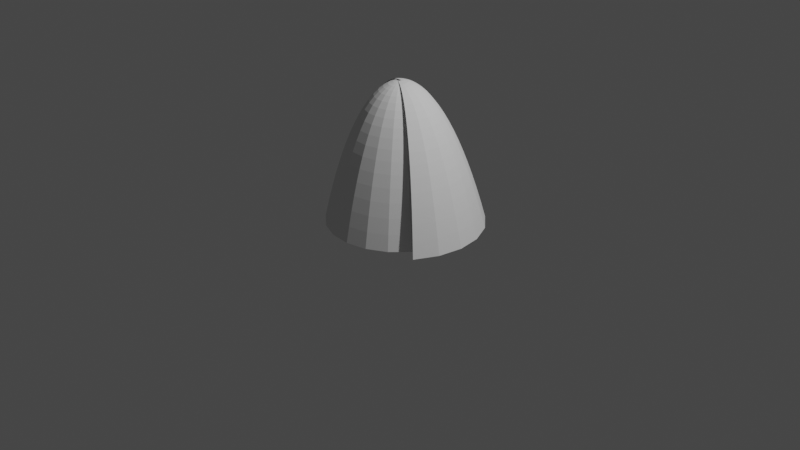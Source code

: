 # Source: rock.blend  (saved by Blender 2.93.21; exported with 4.5.12 LTS)
import bpy
from mathutils import Matrix  # noqa: F401  (used for matrix-valued properties, if any)

bpy.ops.wm.read_factory_settings(use_empty=True)
scene = bpy.context.scene
scene.name = 'Scene'

# ---- collections
col_collection = bpy.data.collections.new('Collection'); scene.collection.children.link(col_collection)

# ---- world
world_world = bpy.data.worlds.new('World'); scene.world = world_world
world_world.use_nodes = True; world_world.node_tree.nodes.clear()
_N = world_world.node_tree.nodes; _L = world_world.node_tree.links
n0 = _N.new('ShaderNodeOutputWorld'); n0.name = 'World Output'; n0.location = (300, 300)
n1 = _N.new('ShaderNodeBackground'); n1.name = 'Background'; n1.location = (10, 300)
n1.inputs[0].default_value = (0.05088, 0.05088, 0.05088, 1.0)
_L.new(n1.outputs[0], n0.inputs[0])
n0.is_active_output = True
world_world.color = (0.05088, 0.05088, 0.05088)
world_world.use_sun_shadow = False
world_world.sun_shadow_jitter_overblur = 0.0

# ---- cameras
cam_camera = bpy.data.cameras.new('Camera')
cam_camera.clip_end = 100.0
cam_camera.ortho_scale = 7.314

# ---- lights
light_light = bpy.data.lights.new('Light', 'POINT')
light_light.transmission_factor = 0.0
light_light.energy = 1000.0
light_light.shadow_soft_size = 0.1
light_light.shadow_maximum_resolution = 0.006
light_light.use_absolute_resolution = True

# ---- meshes
me_nurbscurve = bpy.data.meshes.new('NurbsCurve')
me_nurbscurve.from_pydata([(-0.8673, -0.006173, -0.1317), (-0.8212, 0.1582, -0.1207), (-0.7745, 0.3128, -0.1104), (-0.7273, 0.4578, -0.1007), (-0.6796, 0.593, -0.09152), (-0.6314, 0.7186, -0.08295), (-0.5829, 0.8345, -0.07493), (-0.534, 0.9408, -0.06744), (-0.4849, 1.037, -0.06047), (-0.4356, 1.124, -0.054), (-0.386, 1.202, -0.048), (-0.3364, 1.269, -0.04247), (-0.2867, 1.327, -0.03738), (-0.237, 1.375, -0.03271), (-0.1873, 1.414, -0.02845), (-0.1378, 1.443, -0.02458), (-0.08836, 1.463, -0.02107), (-0.03917, 1.472, -0.01792), (0.009774, 1.473, -0.01509), (0.0584, 1.463, -0.01258), (0.1067, 1.444, -0.01037), (0.1545, 1.415, -0.00843), (0.2019, 1.377, -0.00675), (0.2487, 1.329, -0.005309), (0.2949, 1.272, -0.004089), (0.3406, 1.205, -0.003072), (0.3855, 1.129, -0.00224), (0.4297, 1.042, -0.001573), (0.4731, 0.9468, -0.001054), (0.5156, 0.8416, -0.0006636), (0.5572, 0.7268, -0.000384), (0.5979, 0.6025, -0.0001966), (0.6376, 0.4687, -8.295e-05), (0.6762, 0.3253, -2.458e-05), (0.7137, 0.1723, -3.073e-06), (0.75, 0.009901, -1.301e-18), (-0.7897, -0.006173, -0.3819), (-0.7489, 0.1582, -0.3579), (-0.7074, 0.3128, -0.3342), (-0.6651, 0.4578, -0.3109), (-0.6222, 0.593, -0.2881), (-0.5788, 0.7186, -0.2657), (-0.5348, 0.8345, -0.2437), (-0.4903, 0.9408, -0.2221), (-0.4454, 1.037, -0.201), (-0.4002, 1.124, -0.1802), (-0.3546, 1.202, -0.1599), (-0.3089, 1.269, -0.1399), (-0.2629, 1.327, -0.1204), (-0.2168, 1.375, -0.1012), (-0.1706, 1.414, -0.0825), (-0.1244, 1.443, -0.06416), (-0.0782, 1.463, -0.04623), (-0.03213, 1.472, -0.02868), (0.0138, 1.473, -0.01153), (0.05951, 1.463, 0.005222), (0.105, 1.444, 0.02159), (0.1501, 1.415, 0.03757), (0.1948, 1.377, 0.05316), (0.2392, 1.329, 0.06836), (0.283, 1.272, 0.08319), (0.3263, 1.205, 0.09763), (0.369, 1.129, 0.1117), (0.411, 1.042, 0.1254), (0.4523, 0.9468, 0.1387), (0.4928, 0.8416, 0.1516), (0.5325, 0.7268, 0.1642), (0.5713, 0.6025, 0.1764), (0.6092, 0.4687, 0.1882), (0.646, 0.3253, 0.1997), (0.6819, 0.1723, 0.2107), (0.7166, 0.009901, 0.2215), (-0.6417, -0.006173, -0.5981), (-0.6098, 0.1582, -0.563), (-0.5771, 0.3128, -0.5282), (-0.5436, 0.4578, -0.4935), (-0.5094, 0.593, -0.459), (-0.4745, 0.7186, -0.4248), (-0.439, 0.8345, -0.3908), (-0.4029, 0.9408, -0.357), (-0.3662, 1.037, -0.3235), (-0.3291, 1.124, -0.2903), (-0.2916, 1.202, -0.2575), (-0.2538, 1.269, -0.2249), (-0.2156, 1.327, -0.1926), (-0.1772, 1.375, -0.1607), (-0.1386, 1.414, -0.1292), (-0.09988, 1.443, -0.09803), (-0.06106, 1.463, -0.06726), (-0.02223, 1.472, -0.03689), (0.01659, 1.473, -0.006946), (0.05531, 1.463, 0.02256), (0.09391, 1.444, 0.05162), (0.1323, 1.415, 0.08021), (0.1705, 1.377, 0.1083), (0.2083, 1.329, 0.1359), (0.2458, 1.272, 0.163), (0.2829, 1.205, 0.1896), (0.3195, 1.129, 0.2157), (0.3556, 1.042, 0.2411), (0.3912, 0.9468, 0.2661), (0.4261, 0.8416, 0.2904), (0.4603, 0.7268, 0.3141), (0.4938, 0.6025, 0.3372), (0.5264, 0.4687, 0.3597), (0.5583, 0.3253, 0.3815), (0.5892, 0.1723, 0.4027), (0.6192, 0.009901, 0.4232), (-0.4365, -0.006173, -0.7609), (-0.4164, 0.1582, -0.718), (-0.3954, 0.3128, -0.675), (-0.3737, 0.4578, -0.632), (-0.3512, 0.593, -0.589), (-0.3279, 0.7186, -0.5459), (-0.304, 0.8345, -0.503), (-0.2795, 0.9408, -0.4601), (-0.2544, 1.037, -0.4173), (-0.2287, 1.124, -0.3746), (-0.2026, 1.202, -0.3321), (-0.176, 1.269, -0.2898), (-0.1491, 1.327, -0.2477), (-0.1218, 1.375, -0.2059), (-0.09428, 1.414, -0.1644), (-0.06647, 1.443, -0.1232), (-0.03848, 1.463, -0.08229), (-0.01034, 1.472, -0.04181), (0.0179, 1.473, -0.001739), (0.04619, 1.463, 0.03789), (0.07448, 1.444, 0.07705), (0.1027, 1.415, 0.1157), (0.1309, 1.377, 0.1538), (0.1589, 1.329, 0.1914), (0.1867, 1.272, 0.2284), (0.2143, 1.205, 0.2647), (0.2416, 1.129, 0.3004), (0.2686, 1.042, 0.3354), (0.2951, 0.9468, 0.3697), (0.3213, 0.8416, 0.4032), (0.347, 0.7268, 0.436), (0.3722, 0.6025, 0.468), (0.3967, 0.4687, 0.4991), (0.4207, 0.3253, 0.5294), (0.444, 0.1723, 0.5587), (0.4666, 0.009901, 0.5872), (-0.1923, -0.006173, -0.8559), (-0.1858, 0.1582, -0.809), (-0.1785, 0.3128, -0.7617), (-0.1704, 0.4578, -0.7142), (-0.1616, 0.593, -0.6664), (-0.1521, 0.7186, -0.6184), (-0.1419, 0.8345, -0.5703), (-0.1311, 0.9408, -0.5221), (-0.1198, 1.037, -0.4738), (-0.1079, 1.124, -0.4254), (-0.0955, 1.202, -0.3771), (-0.08262, 1.269, -0.3288), (-0.06931, 1.327, -0.2807), (-0.0556, 1.375, -0.2327), (-0.04154, 1.414, -0.1849), (-0.02714, 1.443, -0.1373), (-0.01246, 1.463, -0.08998), (0.002467, 1.472, -0.043), (0.01761, 1.473, 0.003624), (0.03294, 1.463, 0.04984), (0.0484, 1.444, 0.09561), (0.06397, 1.415, 0.1409), (0.07961, 1.377, 0.1856), (0.09528, 1.329, 0.2298), (0.1109, 1.272, 0.2733), (0.1266, 1.205, 0.3162), (0.1421, 1.129, 0.3583), (0.1575, 1.042, 0.3998), (0.1728, 0.9468, 0.4404), (0.1879, 0.8416, 0.4801), (0.2028, 0.7268, 0.519), (0.2174, 0.6025, 0.557), (0.2317, 0.4687, 0.594), (0.2456, 0.3253, 0.63), (0.2592, 0.1723, 0.6649), (0.2724, 0.009901, 0.6988), (0.06901, -0.006173, -0.8745), (0.06139, 0.1582, -0.8277), (0.05442, 0.3128, -0.7804), (0.04811, 0.4578, -0.7326), (0.04242, 0.593, -0.6844), (0.03733, 0.7186, -0.6358), (0.03282, 0.8345, -0.5868), (0.02886, 0.9408, -0.5375), (0.02544, 1.037, -0.488), (0.02254, 1.124, -0.4383), (0.02012, 1.202, -0.3885), (0.01817, 1.269, -0.3386), (0.01667, 1.327, -0.2886), (0.01559, 1.375, -0.2387), (0.01491, 1.414, -0.1889), (0.01461, 1.443, -0.1392), (0.01466, 1.463, -0.08965), (0.01505, 1.472, -0.04035), (0.01576, 1.473, 0.008663), (0.01675, 1.463, 0.05734), (0.01801, 1.444, 0.1056), (0.01952, 1.415, 0.1535), (0.02125, 1.377, 0.2008), (0.02318, 1.329, 0.2477), (0.02529, 1.272, 0.2939), (0.02755, 1.205, 0.3395), (0.02995, 1.129, 0.3843), (0.03247, 1.042, 0.4284), (0.03507, 0.9468, 0.4718), (0.03774, 0.8416, 0.5142), (0.04045, 0.7268, 0.5558), (0.04319, 0.6025, 0.5964), (0.04593, 0.4687, 0.6359), (0.04865, 0.3253, 0.6744), (0.05132, 0.1723, 0.7118), (0.05393, 0.009901, 0.7481), (0.3242, -0.006173, -0.8151), (0.3031, 0.1582, -0.7727), (0.2825, 0.3128, -0.7296), (0.2623, 0.4578, -0.6858), (0.2426, 0.593, -0.6413), (0.2234, 0.7186, -0.5964), (0.2046, 0.8345, -0.5509), (0.1863, 0.9408, -0.505), (0.1684, 1.037, -0.4587), (0.151, 1.124, -0.4121), (0.1339, 1.202, -0.3652), (0.1173, 1.269, -0.3181), (0.1012, 1.327, -0.2708), (0.08539, 1.375, -0.2235), (0.07002, 1.414, -0.1761), (0.05506, 1.443, -0.1287), (0.04048, 1.463, -0.08132), (0.0263, 1.472, -0.03411), (0.0125, 1.473, 0.01293), (-0.0009294, 1.463, 0.05973), (-0.01399, 1.444, 0.1062), (-0.02668, 1.415, 0.1524), (-0.03901, 1.377, 0.1982), (-0.05099, 1.329, 0.2435), (-0.06262, 1.272, 0.2882), (-0.07391, 1.205, 0.3325), (-0.08487, 1.129, 0.376), (-0.0955, 1.042, 0.4189), (-0.1058, 0.9468, 0.4611), (-0.1158, 0.8416, 0.5024), (-0.1255, 0.7268, 0.5429), (-0.1348, 0.6025, 0.5825), (-0.1439, 0.4687, 0.6211), (-0.1527, 0.3253, 0.6587), (-0.1612, 0.1723, 0.6952), (-0.1694, 0.009901, 0.7306), (0.5504, -0.006173, -0.683), (0.5177, 0.1582, -0.6487), (0.4853, 0.3128, -0.6136), (0.4531, 0.4578, -0.5777), (0.4212, 0.593, -0.5411), (0.3895, 0.7186, -0.5038), (0.3582, 0.8345, -0.4659), (0.3271, 0.9408, -0.4275), (0.2964, 1.037, -0.3885), (0.2659, 1.124, -0.3492), (0.2358, 1.202, -0.3094), (0.206, 1.269, -0.2693), (0.1766, 1.327, -0.2289), (0.1476, 1.375, -0.1883), (0.1189, 1.414, -0.1475), (0.09059, 1.443, -0.1067), (0.06269, 1.463, -0.06574), (0.0352, 1.472, -0.02482), (0.008121, 1.473, 0.01604), (-0.01853, 1.463, 0.05679), (-0.04473, 1.444, 0.09738), (-0.07049, 1.415, 0.1377), (-0.09579, 1.377, 0.1778), (-0.1206, 1.329, 0.2175), (-0.1449, 1.272, 0.2569), (-0.1688, 1.205, 0.2958), (-0.1921, 1.129, 0.3342), (-0.2149, 1.042, 0.372), (-0.2372, 0.9468, 0.4093), (-0.259, 0.8416, 0.4458), (-0.2802, 0.7268, 0.4817), (-0.3008, 0.6025, 0.5167), (-0.3209, 0.4687, 0.5509), (-0.3404, 0.3253, 0.5843), (-0.3593, 0.1723, 0.6166), (-0.3776, 0.009901, 0.648), (0.7276, -0.006173, -0.49), (0.6862, 0.1582, -0.4669), (0.6449, 0.3128, -0.443), (0.6035, 0.4578, -0.4182), (0.5622, 0.593, -0.3926), (0.521, 0.7186, -0.3663), (0.4798, 0.8345, -0.3394), (0.4388, 0.9408, -0.3118), (0.3979, 1.037, -0.2837), (0.3572, 1.124, -0.2551), (0.3167, 1.202, -0.2259), (0.2764, 1.269, -0.1964), (0.2363, 1.327, -0.1665), (0.1966, 1.375, -0.1363), (0.1572, 1.414, -0.1059), (0.1181, 1.443, -0.07516), (0.07931, 1.463, -0.0443), (0.04096, 1.472, -0.01332), (0.003022, 1.473, 0.01773), (-0.03447, 1.463, 0.04879), (-0.07149, 1.444, 0.07982), (-0.108, 1.415, 0.1108), (-0.144, 1.377, 0.1416), (-0.1795, 1.329, 0.1722), (-0.2143, 1.272, 0.2026), (-0.2486, 1.205, 0.2328), (-0.2822, 1.129, 0.2626), (-0.3152, 1.042, 0.292), (-0.3475, 0.9468, 0.321), (-0.3791, 0.8416, 0.3495), (-0.4099, 0.7268, 0.3774), (-0.44, 0.6025, 0.4048), (-0.4693, 0.4687, 0.4316), (-0.4977, 0.3253, 0.4577), (-0.5254, 0.1723, 0.4831), (-0.5521, 0.009901, 0.5076), (0.8398, -0.006173, -0.2533), (0.7935, 0.1582, -0.2435), (0.7469, 0.3128, -0.2328), (0.7001, 0.4578, -0.2213), (0.6531, 0.593, -0.2091), (0.6059, 0.7186, -0.1961), (0.5586, 0.8345, -0.1826), (0.5113, 0.9408, -0.1683), (0.4639, 1.037, -0.1536), (0.4166, 1.124, -0.1382), (0.3693, 1.202, -0.1224), (0.3221, 1.269, -0.1061), (0.275, 1.327, -0.08932), (0.2281, 1.375, -0.07219), (0.1814, 1.414, -0.05472), (0.135, 1.443, -0.03695), (0.08885, 1.463, -0.0189), (0.04306, 1.472, -0.0006311), (-0.002348, 1.473, 0.01783), (-0.04734, 1.463, 0.03644), (-0.09188, 1.444, 0.05515), (-0.1359, 1.415, 0.07394), (-0.1794, 1.377, 0.09275), (-0.2223, 1.329, 0.1116), (-0.2646, 1.272, 0.1303), (-0.3063, 1.205, 0.149), (-0.3472, 1.129, 0.1675), (-0.3874, 1.042, 0.1859), (-0.4268, 0.9468, 0.204), (-0.4654, 0.8416, 0.2219), (-0.5031, 0.7268, 0.2396), (-0.5399, 0.6025, 0.2569), (-0.5758, 0.4687, 0.2738), (-0.6107, 0.3253, 0.2903), (-0.6446, 0.1723, 0.3064), (-0.6774, 0.009901, 0.322), (0.8772, -0.006173, 0.005951), (0.83, 0.1582, 0.001704), (0.7823, 0.3128, -0.001837), (0.7342, 0.4578, -0.004698), (0.6857, 0.593, -0.006906), (0.6368, 0.7186, -0.008485), (0.5876, 0.8345, -0.009462), (0.5382, 0.9408, -0.009863), (0.4886, 1.037, -0.009714), (0.4388, 1.124, -0.00904), (0.3889, 1.202, -0.007868), (0.339, 1.269, -0.006224), (0.2891, 1.327, -0.004133), (0.2392, 1.375, -0.001621), (0.1895, 1.414, 0.001286), (0.1399, 1.443, 0.004561), (0.09047, 1.463, 0.008179), (0.04133, 1.472, 0.01211), (-0.007508, 1.473, 0.01634), (-0.05599, 1.463, 0.02083), (-0.1041, 1.444, 0.02556), (-0.1517, 1.415, 0.0305), (-0.1988, 1.377, 0.03564), (-0.2454, 1.329, 0.04093), (-0.2913, 1.272, 0.04635), (-0.3366, 1.205, 0.05189), (-0.3812, 1.129, 0.05751), (-0.425, 1.042, 0.06319), (-0.468, 0.9468, 0.0689), (-0.5102, 0.8416, 0.07462), (-0.5514, 0.7268, 0.08031), (-0.5917, 0.6025, 0.08596), (-0.631, 0.4687, 0.09154), (-0.6692, 0.3253, 0.09702), (-0.7063, 0.1723, 0.1024), (-0.7422, 0.009901, 0.1076), (0.8363, -0.006173, 0.2647), (0.7925, 0.1582, 0.2467), (0.748, 0.3128, 0.2293), (0.7028, 0.4578, 0.2123), (0.6571, 0.593, 0.1959), (0.6109, 0.7186, 0.1799), (0.5642, 0.8345, 0.1645), (0.5171, 0.9408, 0.1495), (0.4696, 1.037, 0.135), (0.4219, 1.124, 0.1209), (0.3739, 1.202, 0.1073), (0.3257, 1.269, 0.09416), (0.2774, 1.327, 0.08142), (0.229, 1.375, 0.0691), (0.1806, 1.414, 0.05718), (0.1323, 1.443, 0.04566), (0.08402, 1.463, 0.03453), (0.03591, 1.472, 0.02378), (-0.012, 1.473, 0.01339), (-0.05964, 1.463, 0.003368), (-0.107, 1.444, -0.006309), (-0.1539, 1.415, -0.01565), (-0.2005, 1.377, -0.02466), (-0.2465, 1.329, -0.03335), (-0.292, 1.272, -0.04173), (-0.3369, 1.205, -0.04982), (-0.3812, 1.129, -0.05761), (-0.4247, 1.042, -0.06513), (-0.4675, 0.9468, -0.07237), (-0.5095, 0.8416, -0.07936), (-0.5505, 0.7268, -0.0861), (-0.5907, 0.6025, -0.0926), (-0.6299, 0.4687, -0.09887), (-0.668, 0.3253, -0.1049), (-0.705, 0.1723, -0.1108), (-0.7409, 0.009901, -0.1164), (0.7209, -0.006173, 0.4999), (0.6843, 0.1582, 0.4697), (0.6469, 0.3128, 0.4399), (0.6088, 0.4578, 0.4104), (0.57, 0.593, 0.3812), (0.5305, 0.7186, 0.3523), (0.4905, 0.8345, 0.3238), (0.4499, 0.9408, 0.2955), (0.4088, 1.037, 0.2677), (0.3674, 1.124, 0.2401), (0.3255, 1.202, 0.213), (0.2834, 1.269, 0.1861), (0.241, 1.327, 0.1597), (0.1984, 1.375, 0.1336), (0.1557, 1.414, 0.108), (0.1129, 1.443, 0.08269), (0.07008, 1.463, 0.0578), (0.02729, 1.472, 0.03332), (-0.01542, 1.473, 0.009254), (-0.05798, 1.463, -0.01439), (-0.1003, 1.444, -0.03762), (-0.1424, 1.415, -0.0604), (-0.1842, 1.377, -0.08275), (-0.2257, 1.329, -0.1047), (-0.2667, 1.272, -0.1261), (-0.3072, 1.205, -0.1471), (-0.3472, 1.129, -0.1676), (-0.3865, 1.042, -0.1876), (-0.4253, 0.9468, -0.2072), (-0.4633, 0.8416, -0.2263), (-0.5006, 0.7268, -0.2448), (-0.537, 0.6025, -0.2629), (-0.5726, 0.4687, -0.2805), (-0.6072, 0.3253, -0.2975), (-0.6409, 0.1723, -0.314), (-0.6735, 0.009901, -0.33)], [], [(16, 17, 53, 52), (3, 4, 40, 39), (30, 31, 67, 66), (17, 18, 54, 53), (4, 5, 41, 40), (31, 32, 68, 67), (18, 19, 55, 54), (5, 6, 42, 41), (32, 33, 69, 68), (19, 20, 56, 55), (6, 7, 43, 42), (33, 34, 70, 69), (20, 21, 57, 56), (7, 8, 44, 43), (34, 35, 71, 70), (21, 22, 58, 57), (8, 9, 45, 44), (22, 23, 59, 58), (9, 10, 46, 45), (23, 24, 60, 59), (10, 11, 47, 46), (24, 25, 61, 60), (11, 12, 48, 47), (25, 26, 62, 61), (12, 13, 49, 48), (26, 27, 63, 62), (13, 14, 50, 49), (0, 1, 37, 36), (27, 28, 64, 63), (14, 15, 51, 50), (1, 2, 38, 37), (28, 29, 65, 64), (15, 16, 52, 51), (2, 3, 39, 38), (29, 30, 66, 65), (44, 45, 81, 80), (58, 59, 95, 94), (45, 46, 82, 81), (59, 60, 96, 95), (46, 47, 83, 82), (60, 61, 97, 96), (47, 48, 84, 83), (61, 62, 98, 97), (48, 49, 85, 84), (62, 63, 99, 98), (49, 50, 86, 85), (36, 37, 73, 72), (63, 64, 100, 99), (50, 51, 87, 86), (37, 38, 74, 73), (64, 65, 101, 100), (51, 52, 88, 87), (38, 39, 75, 74), (65, 66, 102, 101), (52, 53, 89, 88), (39, 40, 76, 75), (66, 67, 103, 102), (53, 54, 90, 89), (40, 41, 77, 76), (67, 68, 104, 103), (54, 55, 91, 90), (41, 42, 78, 77), (68, 69, 105, 104), (55, 56, 92, 91), (42, 43, 79, 78), (69, 70, 106, 105), (56, 57, 93, 92), (43, 44, 80, 79), (70, 71, 107, 106), (57, 58, 94, 93), (76, 77, 113, 112), (103, 104, 140, 139), (90, 91, 127, 126), (77, 78, 114, 113), (104, 105, 141, 140), (91, 92, 128, 127), (78, 79, 115, 114), (105, 106, 142, 141), (92, 93, 129, 128), (79, 80, 116, 115), (106, 107, 143, 142), (93, 94, 130, 129), (80, 81, 117, 116), (94, 95, 131, 130), (81, 82, 118, 117), (95, 96, 132, 131), (82, 83, 119, 118), (96, 97, 133, 132), (83, 84, 120, 119), (97, 98, 134, 133), (84, 85, 121, 120), (98, 99, 135, 134), (85, 86, 122, 121), (72, 73, 109, 108), (99, 100, 136, 135), (86, 87, 123, 122), (73, 74, 110, 109), (100, 101, 137, 136), (87, 88, 124, 123), (74, 75, 111, 110), (101, 102, 138, 137), (88, 89, 125, 124), (75, 76, 112, 111), (102, 103, 139, 138), (89, 90, 126, 125), (108, 109, 145, 144), (135, 136, 172, 171), (122, 123, 159, 158), (109, 110, 146, 145), (136, 137, 173, 172), (123, 124, 160, 159), (110, 111, 147, 146), (137, 138, 174, 173), (124, 125, 161, 160), (111, 112, 148, 147), (138, 139, 175, 174), (125, 126, 162, 161), (112, 113, 149, 148), (139, 140, 176, 175), (126, 127, 163, 162), (113, 114, 150, 149), (140, 141, 177, 176), (127, 128, 164, 163), (114, 115, 151, 150), (141, 142, 178, 177), (128, 129, 165, 164), (115, 116, 152, 151), (142, 143, 179, 178), (129, 130, 166, 165), (116, 117, 153, 152), (130, 131, 167, 166), (117, 118, 154, 153), (131, 132, 168, 167), (118, 119, 155, 154), (132, 133, 169, 168), (119, 120, 156, 155), (133, 134, 170, 169), (120, 121, 157, 156), (134, 135, 171, 170), (121, 122, 158, 157), (167, 168, 204, 203), (154, 155, 191, 190), (168, 169, 205, 204), (155, 156, 192, 191), (169, 170, 206, 205), (156, 157, 193, 192), (170, 171, 207, 206), (157, 158, 194, 193), (144, 145, 181, 180), (171, 172, 208, 207), (158, 159, 195, 194), (145, 146, 182, 181), (172, 173, 209, 208), (159, 160, 196, 195), (146, 147, 183, 182), (173, 174, 210, 209), (160, 161, 197, 196), (147, 148, 184, 183), (174, 175, 211, 210), (161, 162, 198, 197), (148, 149, 185, 184), (175, 176, 212, 211), (162, 163, 199, 198), (149, 150, 186, 185), (176, 177, 213, 212), (163, 164, 200, 199), (150, 151, 187, 186), (177, 178, 214, 213), (164, 165, 201, 200), (151, 152, 188, 187), (178, 179, 215, 214), (165, 166, 202, 201), (152, 153, 189, 188), (166, 167, 203, 202), (153, 154, 190, 189), (212, 213, 249, 248), (199, 200, 236, 235), (186, 187, 223, 222), (213, 214, 250, 249), (200, 201, 237, 236), (187, 188, 224, 223), (214, 215, 251, 250), (201, 202, 238, 237), (188, 189, 225, 224), (202, 203, 239, 238), (189, 190, 226, 225), (203, 204, 240, 239), (190, 191, 227, 226), (204, 205, 241, 240), (191, 192, 228, 227), (205, 206, 242, 241), (192, 193, 229, 228), (206, 207, 243, 242), (193, 194, 230, 229), (180, 181, 217, 216), (207, 208, 244, 243), (194, 195, 231, 230), (181, 182, 218, 217), (208, 209, 245, 244), (195, 196, 232, 231), (182, 183, 219, 218), (209, 210, 246, 245), (196, 197, 233, 232), (183, 184, 220, 219), (210, 211, 247, 246), (197, 198, 234, 233), (184, 185, 221, 220), (211, 212, 248, 247), (198, 199, 235, 234), (185, 186, 222, 221), (244, 245, 281, 280), (231, 232, 268, 267), (218, 219, 255, 254), (245, 246, 282, 281), (232, 233, 269, 268), (219, 220, 256, 255), (246, 247, 283, 282), (233, 234, 270, 269), (220, 221, 257, 256), (247, 248, 284, 283), (234, 235, 271, 270), (221, 222, 258, 257), (248, 249, 285, 284), (235, 236, 272, 271), (222, 223, 259, 258), (249, 250, 286, 285), (236, 237, 273, 272), (223, 224, 260, 259), (250, 251, 287, 286), (237, 238, 274, 273), (224, 225, 261, 260), (238, 239, 275, 274), (225, 226, 262, 261), (239, 240, 276, 275), (226, 227, 263, 262), (240, 241, 277, 276), (227, 228, 264, 263), (241, 242, 278, 277), (228, 229, 265, 264), (242, 243, 279, 278), (229, 230, 266, 265), (216, 217, 253, 252), (243, 244, 280, 279), (230, 231, 267, 266), (217, 218, 254, 253), (276, 277, 313, 312), (263, 264, 300, 299), (277, 278, 314, 313), (264, 265, 301, 300), (278, 279, 315, 314), (265, 266, 302, 301), (252, 253, 289, 288), (279, 280, 316, 315), (266, 267, 303, 302), (253, 254, 290, 289), (280, 281, 317, 316), (267, 268, 304, 303), (254, 255, 291, 290), (281, 282, 318, 317), (268, 269, 305, 304), (255, 256, 292, 291), (282, 283, 319, 318), (269, 270, 306, 305), (256, 257, 293, 292), (283, 284, 320, 319), (270, 271, 307, 306), (257, 258, 294, 293), (284, 285, 321, 320), (271, 272, 308, 307), (258, 259, 295, 294), (285, 286, 322, 321), (272, 273, 309, 308), (259, 260, 296, 295), (286, 287, 323, 322), (273, 274, 310, 309), (260, 261, 297, 296), (274, 275, 311, 310), (261, 262, 298, 297), (275, 276, 312, 311), (262, 263, 299, 298), (308, 309, 345, 344), (295, 296, 332, 331), (322, 323, 359, 358), (309, 310, 346, 345), (296, 297, 333, 332), (310, 311, 347, 346), (297, 298, 334, 333), (311, 312, 348, 347), (298, 299, 335, 334), (312, 313, 349, 348), (299, 300, 336, 335), (313, 314, 350, 349), (300, 301, 337, 336), (314, 315, 351, 350), (301, 302, 338, 337), (288, 289, 325, 324), (315, 316, 352, 351), (302, 303, 339, 338), (289, 290, 326, 325), (316, 317, 353, 352), (303, 304, 340, 339), (290, 291, 327, 326), (317, 318, 354, 353), (304, 305, 341, 340), (291, 292, 328, 327), (318, 319, 355, 354), (305, 306, 342, 341), (292, 293, 329, 328), (319, 320, 356, 355), (306, 307, 343, 342), (293, 294, 330, 329), (320, 321, 357, 356), (307, 308, 344, 343), (294, 295, 331, 330), (321, 322, 358, 357), (340, 341, 377, 376), (327, 328, 364, 363), (354, 355, 391, 390), (341, 342, 378, 377), (328, 329, 365, 364), (355, 356, 392, 391), (342, 343, 379, 378), (329, 330, 366, 365), (356, 357, 393, 392), (343, 344, 380, 379), (330, 331, 367, 366), (357, 358, 394, 393), (344, 345, 381, 380), (331, 332, 368, 367), (358, 359, 395, 394), (345, 346, 382, 381), (332, 333, 369, 368), (346, 347, 383, 382), (333, 334, 370, 369), (347, 348, 384, 383), (334, 335, 371, 370), (348, 349, 385, 384), (335, 336, 372, 371), (349, 350, 386, 385), (336, 337, 373, 372), (350, 351, 387, 386), (337, 338, 374, 373), (324, 325, 361, 360), (351, 352, 388, 387), (338, 339, 375, 374), (325, 326, 362, 361), (352, 353, 389, 388), (339, 340, 376, 375), (326, 327, 363, 362), (353, 354, 390, 389), (372, 373, 409, 408), (386, 387, 423, 422), (373, 374, 410, 409), (360, 361, 397, 396), (387, 388, 424, 423), (374, 375, 411, 410), (361, 362, 398, 397), (388, 389, 425, 424), (375, 376, 412, 411), (362, 363, 399, 398), (389, 390, 426, 425), (376, 377, 413, 412), (363, 364, 400, 399), (390, 391, 427, 426), (377, 378, 414, 413), (364, 365, 401, 400), (391, 392, 428, 427), (378, 379, 415, 414), (365, 366, 402, 401), (392, 393, 429, 428), (379, 380, 416, 415), (366, 367, 403, 402), (393, 394, 430, 429), (380, 381, 417, 416), (367, 368, 404, 403), (394, 395, 431, 430), (381, 382, 418, 417), (368, 369, 405, 404), (382, 383, 419, 418), (369, 370, 406, 405), (383, 384, 420, 419), (370, 371, 407, 406), (384, 385, 421, 420), (371, 372, 408, 407), (385, 386, 422, 421), (404, 405, 441, 440), (418, 419, 455, 454), (405, 406, 442, 441), (419, 420, 456, 455), (406, 407, 443, 442), (420, 421, 457, 456), (407, 408, 444, 443), (421, 422, 458, 457), (408, 409, 445, 444), (422, 423, 459, 458), (409, 410, 446, 445), (396, 397, 433, 432), (423, 424, 460, 459), (410, 411, 447, 446), (397, 398, 434, 433), (424, 425, 461, 460), (411, 412, 448, 447), (398, 399, 435, 434), (425, 426, 462, 461), (412, 413, 449, 448), (399, 400, 436, 435), (426, 427, 463, 462), (413, 414, 450, 449), (400, 401, 437, 436), (427, 428, 464, 463), (414, 415, 451, 450), (401, 402, 438, 437), (428, 429, 465, 464), (415, 416, 452, 451), (402, 403, 439, 438), (429, 430, 466, 465), (416, 417, 453, 452), (403, 404, 440, 439), (430, 431, 467, 466), (417, 418, 454, 453)])
_uv = me_nurbscurve.uv_layers.new(name='UVMap')
_uv.uv.foreach_set('vector', [0.0, 0.0, 0.0, 0.0, 0.0, 0.0, 0.0, 0.0, 0.0, 0.0, 0.0, 0.0, 0.0, 0.0, 0.0, 0.0, 0.0, 0.0, 0.0, 0.0, 0.0, 0.0, 0.0, 0.0, 0.0, 0.0, 0.0, 0.0, 0.0, 0.0, 0.0, 0.0, 0.0, 0.0, 0.0, 0.0, 0.0, 0.0, 0.0, 0.0, 0.0, 0.0, 0.0, 0.0, 0.0, 0.0, 0.0, 0.0, 0.0, 0.0, 0.0, 0.0, 0.0, 0.0, 0.0, 0.0, 0.0, 0.0, 0.0, 0.0, 0.0, 0.0, 0.0, 0.0, 0.0, 0.0, 0.0, 0.0, 0.0, 0.0, 0.0, 0.0, 0.0, 0.0, 0.0, 0.0, 0.0, 0.0, 0.0, 0.0, 0.0, 0.0, 0.0, 0.0, 0.0, 0.0, 0.0, 0.0, 0.0, 0.0, 0.0, 0.0, 0.0, 0.0, 0.0, 0.0, 0.0, 0.0, 0.0, 0.0, 0.0, 0.0, 0.0, 0.0, 0.0, 0.0, 0.0, 0.0, 0.0, 0.0, 0.0, 0.0, 0.0, 0.0, 0.0, 0.0, 0.0, 0.0, 0.0, 0.0, 0.0, 0.0, 0.0, 0.0, 0.0, 0.0, 0.0, 0.0, 0.0, 0.0, 0.0, 0.0, 0.0, 0.0, 0.0, 0.0, 0.0, 0.0, 0.0, 0.0, 0.0, 0.0, 0.0, 0.0, 0.0, 0.0, 0.0, 0.0, 0.0, 0.0, 0.0, 0.0, 0.0, 0.0, 0.0, 0.0, 0.0, 0.0, 0.0, 0.0, 0.0, 0.0, 0.0, 0.0, 0.0, 0.0, 0.0, 0.0, 0.0, 0.0, 0.0, 0.0, 0.0, 0.0, 0.0, 0.0, 0.0, 0.0, 0.0, 0.0, 0.0, 0.0, 0.0, 0.0, 0.0, 0.0, 0.0, 0.0, 0.0, 0.0, 0.0, 0.0, 0.0, 0.0, 0.0, 0.0, 0.0, 0.0, 0.0, 0.0, 0.0, 0.0, 0.0, 0.0, 0.0, 0.0, 0.0, 0.0, 0.0, 0.0, 0.0, 0.0, 0.0, 0.0, 0.0, 0.0, 0.0, 0.0, 0.0, 0.0, 0.0, 0.0, 0.0, 0.0, 0.0, 0.0, 0.0, 0.0, 0.0, 0.0, 0.0, 0.0, 0.0, 0.0, 0.0, 0.0, 0.0, 0.0, 0.0, 0.0, 0.0, 0.0, 0.0, 0.0, 0.0, 0.0, 0.0, 0.0, 0.0, 0.0, 0.0, 0.0, 0.0, 0.0, 0.0, 0.0, 0.0, 0.0, 0.0, 0.0, 0.0, 0.0, 0.0, 0.0, 0.0, 0.0, 0.0, 0.0, 0.0, 0.0, 0.0, 0.0, 0.0, 0.0, 0.0, 0.0, 0.0, 0.0, 0.0, 0.0, 0.0, 0.0, 0.0, 0.0, 0.0, 0.0, 0.0, 0.0, 0.0, 0.0, 0.0, 0.0, 0.0, 0.0, 0.0, 0.0, 0.0, 0.0, 0.0, 0.0, 0.0, 0.0, 0.0, 0.0, 0.0, 0.0, 0.0, 0.0, 0.0, 0.0, 0.0, 0.0, 0.0, 0.0, 0.0, 0.0, 0.0, 0.0, 0.0, 0.0, 0.0, 0.0, 0.0, 0.0, 0.0, 0.0, 0.0, 0.0, 0.0, 0.0, 0.0, 0.0, 0.0, 0.0, 0.0, 0.0, 0.0, 0.0, 0.0, 0.0, 0.0, 0.0, 0.0, 0.0, 0.0, 0.0, 0.0, 0.0, 0.0, 0.0, 0.0, 0.0, 0.0, 0.0, 0.0, 0.0, 0.0, 0.0, 0.0, 0.0, 0.0, 0.0, 0.0, 0.0, 0.0, 0.0, 0.0, 0.0, 0.0, 0.0, 0.0, 0.0, 0.0, 0.0, 0.0, 0.0, 0.0, 0.0, 0.0, 0.0, 0.0, 0.0, 0.0, 0.0, 0.0, 0.0, 0.0, 0.0, 0.0, 0.0, 0.0, 0.0, 0.0, 0.0, 0.0, 0.0, 0.0, 0.0, 0.0, 0.0, 0.0, 0.0, 0.0, 0.0, 0.0, 0.0, 0.0, 0.0, 0.0, 0.0, 0.0, 0.0, 0.0, 0.0, 0.0, 0.0, 0.0, 0.0, 0.0, 0.0, 0.0, 0.0, 0.0, 0.0, 0.0, 0.0, 0.0, 0.0, 0.0, 0.0, 0.0, 0.0, 0.0, 0.0, 0.0, 0.0, 0.0, 0.0, 0.0, 0.0, 0.0, 0.0, 0.0, 0.0, 0.0, 0.0, 0.0, 0.0, 0.0, 0.0, 0.0, 0.0, 0.0, 0.0, 0.0, 0.0, 0.0, 0.0, 0.0, 0.0, 0.0, 0.0, 0.0, 0.0, 0.0, 0.0, 0.0, 0.0, 0.0, 0.0, 0.0, 0.0, 0.0, 0.0, 0.0, 0.0, 0.0, 0.0, 0.0, 0.0, 0.0, 0.0, 0.0, 0.0, 0.0, 0.0, 0.0, 0.0, 0.0, 0.0, 0.0, 0.0, 0.0, 0.0, 0.0, 0.0, 0.0, 0.0, 0.0, 0.0, 0.0, 0.0, 0.0, 0.0, 0.0, 0.0, 0.0, 0.0, 0.0, 0.0, 0.0, 0.0, 0.0, 0.0, 0.0, 0.0, 0.0, 0.0, 0.0, 0.0, 0.0, 0.0, 0.0, 0.0, 0.0, 0.0, 0.0, 0.0, 0.0, 0.0, 0.0, 0.0, 0.0, 0.0, 0.0, 0.0, 0.0, 0.0, 0.0, 0.0, 0.0, 0.0, 0.0, 0.0, 0.0, 0.0, 0.0, 0.0, 0.0, 0.0, 0.0, 0.0, 0.0, 0.0, 0.0, 0.0, 0.0, 0.0, 0.0, 0.0, 0.0, 0.0, 0.0, 0.0, 0.0, 0.0, 0.0, 0.0, 0.0, 0.0, 0.0, 0.0, 0.0, 0.0, 0.0, 0.0, 0.0, 0.0, 0.0, 0.0, 0.0, 0.0, 0.0, 0.0, 0.0, 0.0, 0.0, 0.0, 0.0, 0.0, 0.0, 0.0, 0.0, 0.0, 0.0, 0.0, 0.0, 0.0, 0.0, 0.0, 0.0, 0.0, 0.0, 0.0, 0.0, 0.0, 0.0, 0.0, 0.0, 0.0, 0.0, 0.0, 0.0, 0.0, 0.0, 0.0, 0.0, 0.0, 0.0, 0.0, 0.0, 0.0, 0.0, 0.0, 0.0, 0.0, 0.0, 0.0, 0.0, 0.0, 0.0, 0.0, 0.0, 0.0, 0.0, 0.0, 0.0, 0.0, 0.0, 0.0, 0.0, 0.0, 0.0, 0.0, 0.0, 0.0, 0.0, 0.0, 0.0, 0.0, 0.0, 0.0, 0.0, 0.0, 0.0, 0.0, 0.0, 0.0, 0.0, 0.0, 0.0, 0.0, 0.0, 0.0, 0.0, 0.0, 0.0, 0.0, 0.0, 0.0, 0.0, 0.0, 0.0, 0.0, 0.0, 0.0, 0.0, 0.0, 0.0, 0.0, 0.0, 0.0, 0.0, 0.0, 0.0, 0.0, 0.0, 0.0, 0.0, 0.0, 0.0, 0.0, 0.0, 0.0, 0.0, 0.0, 0.0, 0.0, 0.0, 0.0, 0.0, 0.0, 0.0, 0.0, 0.0, 0.0, 0.0, 0.0, 0.0, 0.0, 0.0, 0.0, 0.0, 0.0, 0.0, 0.0, 0.0, 0.0, 0.0, 0.0, 0.0, 0.0, 0.0, 0.0, 0.0, 0.0, 0.0, 0.0, 0.0, 0.0, 0.0, 0.0, 0.0, 0.0, 0.0, 0.0, 0.0, 0.0, 0.0, 0.0, 0.0, 0.0, 0.0, 0.0, 0.0, 0.0, 0.0, 0.0, 0.0, 0.0, 0.0, 0.0, 0.0, 0.0, 0.0, 0.0, 0.0, 0.0, 0.0, 0.0, 0.0, 0.0, 0.0, 0.0, 0.0, 0.0, 0.0, 0.0, 0.0, 0.0, 0.0, 0.0, 0.0, 0.0, 0.0, 0.0, 0.0, 0.0, 0.0, 0.0, 0.0, 0.0, 0.0, 0.0, 0.0, 0.0, 0.0, 0.0, 0.0, 0.0, 0.0, 0.0, 0.0, 0.0, 0.0, 0.0, 0.0, 0.0, 0.0, 0.0, 0.0, 0.0, 0.0, 0.0, 0.0, 0.0, 0.0, 0.0, 0.0, 0.0, 0.0, 0.0, 0.0, 0.0, 0.0, 0.0, 0.0, 0.0, 0.0, 0.0, 0.0, 0.0, 0.0, 0.0, 0.0, 0.0, 0.0, 0.0, 0.0, 0.0, 0.0, 0.0, 0.0, 0.0, 0.0, 0.0, 0.0, 0.0, 0.0, 0.0, 0.0, 0.0, 0.0, 0.0, 0.0, 0.0, 0.0, 0.0, 0.0, 0.0, 0.0, 0.0, 0.0, 0.0, 0.0, 0.0, 0.0, 0.0, 0.0, 0.0, 0.0, 0.0, 0.0, 0.0, 0.0, 0.0, 0.0, 0.0, 0.0, 0.0, 0.0, 0.0, 0.0, 0.0, 0.0, 0.0, 0.0, 0.0, 0.0, 0.0, 0.0, 0.0, 0.0, 0.0, 0.0, 0.0, 0.0, 0.0, 0.0, 0.0, 0.0, 0.0, 0.0, 0.0, 0.0, 0.0, 0.0, 0.0, 0.0, 0.0, 0.0, 0.0, 0.0, 0.0, 0.0, 0.0, 0.0, 0.0, 0.0, 0.0, 0.0, 0.0, 0.0, 0.0, 0.0, 0.0, 0.0, 0.0, 0.0, 0.0, 0.0, 0.0, 0.0, 0.0, 0.0, 0.0, 0.0, 0.0, 0.0, 0.0, 0.0, 0.0, 0.0, 0.0, 0.0, 0.0, 0.0, 0.0, 0.0, 0.0, 0.0, 0.0, 0.0, 0.0, 0.0, 0.0, 0.0, 0.0, 0.0, 0.0, 0.0, 0.0, 0.0, 0.0, 0.0, 0.0, 0.0, 0.0, 0.0, 0.0, 0.0, 0.0, 0.0, 0.0, 0.0, 0.0, 0.0, 0.0, 0.0, 0.0, 0.0, 0.0, 0.0, 0.0, 0.0, 0.0, 0.0, 0.0, 0.0, 0.0, 0.0, 0.0, 0.0, 0.0, 0.0, 0.0, 0.0, 0.0, 0.0, 0.0, 0.0, 0.0, 0.0, 0.0, 0.0, 0.0, 0.0, 0.0, 0.0, 0.0, 0.0, 0.0, 0.0, 0.0, 0.0, 0.0, 0.0, 0.0, 0.0, 0.0, 0.0, 0.0, 0.0, 0.0, 0.0, 0.0, 0.0, 0.0, 0.0, 0.0, 0.0, 0.0, 0.0, 0.0, 0.0, 0.0, 0.0, 0.0, 0.0, 0.0, 0.0, 0.0, 0.0, 0.0, 0.0, 0.0, 0.0, 0.0, 0.0, 0.0, 0.0, 0.0, 0.0, 0.0, 0.0, 0.0, 0.0, 0.0, 0.0, 0.0, 0.0, 0.0, 0.0, 0.0, 0.0, 0.0, 0.0, 0.0, 0.0, 0.0, 0.0, 0.0, 0.0, 0.0, 0.0, 0.0, 0.0, 0.0, 0.0, 0.0, 0.0, 0.0, 0.0, 0.0, 0.0, 0.0, 0.0, 0.0, 0.0, 0.0, 0.0, 0.0, 0.0, 0.0, 0.0, 0.0, 0.0, 0.0, 0.0, 0.0, 0.0, 0.0, 0.0, 0.0, 0.0, 0.0, 0.0, 0.0, 0.0, 0.0, 0.0, 0.0, 0.0, 0.0, 0.0, 0.0, 0.0, 0.0, 0.0, 0.0, 0.0, 0.0, 0.0, 0.0, 0.0, 0.0, 0.0, 0.0, 0.0, 0.0, 0.0, 0.0, 0.0, 0.0, 0.0, 0.0, 0.0, 0.0, 0.0, 0.0, 0.0, 0.0, 0.0, 0.0, 0.0, 0.0, 0.0, 0.0, 0.0, 0.0, 0.0, 0.0, 0.0, 0.0, 0.0, 0.0, 0.0, 0.0, 0.0, 0.0, 0.0, 0.0, 0.0, 0.0, 0.0, 0.0, 0.0, 0.0, 0.0, 0.0, 0.0, 0.0, 0.0, 0.0, 0.0, 0.0, 0.0, 0.0, 0.0, 0.0, 0.0, 0.0, 0.0, 0.0, 0.0, 0.0, 0.0, 0.0, 0.0, 0.0, 0.0, 0.0, 0.0, 0.0, 0.0, 0.0, 0.0, 0.0, 0.0, 0.0, 0.0, 0.0, 0.0, 0.0, 0.0, 0.0, 0.0, 0.0, 0.0, 0.0, 0.0, 0.0, 0.0, 0.0, 0.0, 0.0, 0.0, 0.0, 0.0, 0.0, 0.0, 0.0, 0.0, 0.0, 0.0, 0.0, 0.0, 0.0, 0.0, 0.0, 0.0, 0.0, 0.0, 0.0, 0.0, 0.0, 0.0, 0.0, 0.0, 0.0, 0.0, 0.0, 0.0, 0.0, 0.0, 0.0, 0.0, 0.0, 0.0, 0.0, 0.0, 0.0, 0.0, 0.0, 0.0, 0.0, 0.0, 0.0, 0.0, 0.0, 0.0, 0.0, 0.0, 0.0, 0.0, 0.0, 0.0, 0.0, 0.0, 0.0, 0.0, 0.0, 0.0, 0.0, 0.0, 0.0, 0.0, 0.0, 0.0, 0.0, 0.0, 0.0, 0.0, 0.0, 0.0, 0.0, 0.0, 0.0, 0.0, 0.0, 0.0, 0.0, 0.0, 0.0, 0.0, 0.0, 0.0, 0.0, 0.0, 0.0, 0.0, 0.0, 0.0, 0.0, 0.0, 0.0, 0.0, 0.0, 0.0, 0.0, 0.0, 0.0, 0.0, 0.0, 0.0, 0.0, 0.0, 0.0, 0.0, 0.0, 0.0, 0.0, 0.0, 0.0, 0.0, 0.0, 0.0, 0.0, 0.0, 0.0, 0.0, 0.0, 0.0, 0.0, 0.0, 0.0, 0.0, 0.0, 0.0, 0.0, 0.0, 0.0, 0.0, 0.0, 0.0, 0.0, 0.0, 0.0, 0.0, 0.0, 0.0, 0.0, 0.0, 0.0, 0.0, 0.0, 0.0, 0.0, 0.0, 0.0, 0.0, 0.0, 0.0, 0.0, 0.0, 0.0, 0.0, 0.0, 0.0, 0.0, 0.0, 0.0, 0.0, 0.0, 0.0, 0.0, 0.0, 0.0, 0.0, 0.0, 0.0, 0.0, 0.0, 0.0, 0.0, 0.0, 0.0, 0.0, 0.0, 0.0, 0.0, 0.0, 0.0, 0.0, 0.0, 0.0, 0.0, 0.0, 0.0, 0.0, 0.0, 0.0, 0.0, 0.0, 0.0, 0.0, 0.0, 0.0, 0.0, 0.0, 0.0, 0.0, 0.0, 0.0, 0.0, 0.0, 0.0, 0.0, 0.0, 0.0, 0.0, 0.0, 0.0, 0.0, 0.0, 0.0, 0.0, 0.0, 0.0, 0.0, 0.0, 0.0, 0.0, 0.0, 0.0, 0.0, 0.0, 0.0, 0.0, 0.0, 0.0, 0.0, 0.0, 0.0, 0.0, 0.0, 0.0, 0.0, 0.0, 0.0, 0.0, 0.0, 0.0, 0.0, 0.0, 0.0, 0.0, 0.0, 0.0, 0.0, 0.0, 0.0, 0.0, 0.0, 0.0, 0.0, 0.0, 0.0, 0.0, 0.0, 0.0, 0.0, 0.0, 0.0, 0.0, 0.0, 0.0, 0.0, 0.0, 0.0, 0.0, 0.0, 0.0, 0.0, 0.0, 0.0, 0.0, 0.0, 0.0, 0.0, 0.0, 0.0, 0.0, 0.0, 0.0, 0.0, 0.0, 0.0, 0.0, 0.0, 0.0, 0.0, 0.0, 0.0, 0.0, 0.0, 0.0, 0.0, 0.0, 0.0, 0.0, 0.0, 0.0, 0.0, 0.0, 0.0, 0.0, 0.0, 0.0, 0.0, 0.0, 0.0, 0.0, 0.0, 0.0, 0.0, 0.0, 0.0, 0.0, 0.0, 0.0, 0.0, 0.0, 0.0, 0.0, 0.0, 0.0, 0.0, 0.0, 0.0, 0.0, 0.0, 0.0, 0.0, 0.0, 0.0, 0.0, 0.0, 0.0, 0.0, 0.0, 0.0, 0.0, 0.0, 0.0, 0.0, 0.0, 0.0, 0.0, 0.0, 0.0, 0.0, 0.0, 0.0, 0.0, 0.0, 0.0, 0.0, 0.0, 0.0, 0.0, 0.0, 0.0, 0.0, 0.0, 0.0, 0.0, 0.0, 0.0, 0.0, 0.0, 0.0, 0.0, 0.0, 0.0, 0.0, 0.0, 0.0, 0.0, 0.0, 0.0, 0.0, 0.0, 0.0, 0.0, 0.0, 0.0, 0.0, 0.0, 0.0, 0.0, 0.0, 0.0, 0.0, 0.0, 0.0, 0.0, 0.0, 0.0, 0.0, 0.0, 0.0, 0.0, 0.0, 0.0, 0.0, 0.0, 0.0, 0.0, 0.0, 0.0, 0.0, 0.0, 0.0, 0.0, 0.0, 0.0, 0.0, 0.0, 0.0, 0.0, 0.0, 0.0, 0.0, 0.0, 0.0, 0.0, 0.0, 0.0, 0.0, 0.0, 0.0, 0.0, 0.0, 0.0, 0.0, 0.0, 0.0, 0.0, 0.0, 0.0, 0.0, 0.0, 0.0, 0.0, 0.0, 0.0, 0.0, 0.0, 0.0, 0.0, 0.0, 0.0, 0.0, 0.0, 0.0, 0.0, 0.0, 0.0, 0.0, 0.0, 0.0, 0.0, 0.0, 0.0, 0.0, 0.0, 0.0, 0.0, 0.0, 0.0, 0.0, 0.0, 0.0, 0.0, 0.0, 0.0, 0.0, 0.0, 0.0, 0.0, 0.0, 0.0, 0.0, 0.0, 0.0, 0.0, 0.0, 0.0, 0.0, 0.0, 0.0, 0.0, 0.0, 0.0, 0.0, 0.0, 0.0, 0.0, 0.0, 0.0, 0.0, 0.0, 0.0, 0.0, 0.0, 0.0, 0.0, 0.0, 0.0, 0.0, 0.0, 0.0, 0.0, 0.0, 0.0, 0.0, 0.0, 0.0, 0.0, 0.0, 0.0, 0.0, 0.0, 0.0, 0.0, 0.0, 0.0, 0.0, 0.0, 0.0, 0.0, 0.0, 0.0, 0.0, 0.0, 0.0, 0.0, 0.0, 0.0, 0.0, 0.0, 0.0, 0.0, 0.0, 0.0, 0.0, 0.0, 0.0, 0.0, 0.0, 0.0, 0.0, 0.0, 0.0, 0.0, 0.0, 0.0, 0.0, 0.0, 0.0, 0.0, 0.0, 0.0, 0.0, 0.0, 0.0, 0.0, 0.0, 0.0, 0.0, 0.0, 0.0, 0.0, 0.0, 0.0, 0.0, 0.0, 0.0, 0.0, 0.0, 0.0, 0.0, 0.0, 0.0, 0.0, 0.0, 0.0, 0.0, 0.0, 0.0, 0.0, 0.0, 0.0, 0.0, 0.0, 0.0, 0.0, 0.0, 0.0, 0.0, 0.0, 0.0, 0.0, 0.0, 0.0, 0.0, 0.0, 0.0, 0.0, 0.0, 0.0, 0.0, 0.0, 0.0, 0.0, 0.0, 0.0, 0.0, 0.0, 0.0, 0.0, 0.0, 0.0, 0.0, 0.0, 0.0, 0.0, 0.0, 0.0, 0.0, 0.0, 0.0, 0.0, 0.0, 0.0, 0.0, 0.0, 0.0, 0.0, 0.0, 0.0, 0.0, 0.0, 0.0, 0.0, 0.0, 0.0, 0.0, 0.0, 0.0, 0.0, 0.0, 0.0, 0.0, 0.0, 0.0, 0.0, 0.0, 0.0, 0.0, 0.0, 0.0, 0.0, 0.0, 0.0, 0.0, 0.0, 0.0, 0.0, 0.0, 0.0, 0.0, 0.0, 0.0, 0.0, 0.0, 0.0, 0.0, 0.0, 0.0, 0.0, 0.0, 0.0, 0.0, 0.0, 0.0, 0.0, 0.0, 0.0, 0.0, 0.0, 0.0, 0.0, 0.0, 0.0, 0.0, 0.0, 0.0, 0.0, 0.0, 0.0, 0.0, 0.0, 0.0, 0.0, 0.0, 0.0, 0.0, 0.0, 0.0, 0.0, 0.0, 0.0, 0.0, 0.0, 0.0, 0.0, 0.0, 0.0, 0.0, 0.0, 0.0, 0.0, 0.0, 0.0, 0.0, 0.0, 0.0, 0.0, 0.0, 0.0, 0.0, 0.0, 0.0, 0.0, 0.0, 0.0, 0.0, 0.0, 0.0, 0.0, 0.0, 0.0, 0.0, 0.0, 0.0, 0.0, 0.0, 0.0, 0.0, 0.0, 0.0, 0.0, 0.0, 0.0, 0.0, 0.0, 0.0, 0.0, 0.0, 0.0, 0.0, 0.0, 0.0, 0.0, 0.0, 0.0, 0.0, 0.0, 0.0, 0.0, 0.0, 0.0, 0.0, 0.0, 0.0, 0.0, 0.0, 0.0, 0.0, 0.0, 0.0, 0.0, 0.0, 0.0, 0.0, 0.0, 0.0, 0.0, 0.0, 0.0, 0.0, 0.0, 0.0, 0.0, 0.0, 0.0, 0.0, 0.0, 0.0, 0.0, 0.0, 0.0, 0.0, 0.0, 0.0, 0.0, 0.0, 0.0, 0.0, 0.0, 0.0, 0.0, 0.0, 0.0, 0.0, 0.0, 0.0, 0.0, 0.0, 0.0, 0.0, 0.0, 0.0, 0.0, 0.0, 0.0, 0.0, 0.0, 0.0, 0.0, 0.0, 0.0, 0.0, 0.0, 0.0, 0.0, 0.0, 0.0, 0.0, 0.0, 0.0, 0.0, 0.0, 0.0, 0.0, 0.0, 0.0, 0.0, 0.0, 0.0, 0.0, 0.0, 0.0, 0.0, 0.0, 0.0, 0.0, 0.0, 0.0, 0.0, 0.0, 0.0, 0.0, 0.0, 0.0, 0.0, 0.0, 0.0, 0.0, 0.0, 0.0, 0.0, 0.0, 0.0, 0.0, 0.0, 0.0, 0.0, 0.0, 0.0, 0.0, 0.0, 0.0, 0.0, 0.0, 0.0, 0.0, 0.0, 0.0, 0.0, 0.0, 0.0, 0.0, 0.0, 0.0, 0.0, 0.0, 0.0, 0.0, 0.0, 0.0, 0.0, 0.0, 0.0, 0.0, 0.0, 0.0, 0.0, 0.0, 0.0, 0.0, 0.0, 0.0, 0.0, 0.0, 0.0, 0.0, 0.0, 0.0, 0.0, 0.0, 0.0, 0.0, 0.0, 0.0, 0.0, 0.0, 0.0, 0.0, 0.0, 0.0, 0.0, 0.0, 0.0, 0.0, 0.0, 0.0, 0.0, 0.0, 0.0, 0.0, 0.0, 0.0, 0.0, 0.0, 0.0, 0.0, 0.0, 0.0, 0.0, 0.0, 0.0, 0.0, 0.0, 0.0, 0.0, 0.0, 0.0, 0.0, 0.0, 0.0, 0.0, 0.0, 0.0, 0.0, 0.0, 0.0, 0.0, 0.0, 0.0, 0.0, 0.0, 0.0, 0.0, 0.0, 0.0, 0.0, 0.0, 0.0, 0.0, 0.0, 0.0, 0.0, 0.0, 0.0, 0.0, 0.0, 0.0, 0.0, 0.0, 0.0, 0.0, 0.0, 0.0, 0.0, 0.0, 0.0, 0.0, 0.0, 0.0, 0.0, 0.0, 0.0, 0.0, 0.0, 0.0, 0.0, 0.0, 0.0, 0.0, 0.0, 0.0, 0.0, 0.0, 0.0, 0.0, 0.0, 0.0, 0.0, 0.0, 0.0, 0.0, 0.0, 0.0, 0.0, 0.0, 0.0, 0.0, 0.0, 0.0, 0.0, 0.0, 0.0, 0.0, 0.0, 0.0, 0.0, 0.0, 0.0, 0.0, 0.0, 0.0, 0.0, 0.0, 0.0, 0.0, 0.0, 0.0, 0.0, 0.0, 0.0, 0.0, 0.0, 0.0, 0.0, 0.0, 0.0, 0.0, 0.0, 0.0, 0.0, 0.0, 0.0, 0.0, 0.0, 0.0, 0.0, 0.0, 0.0, 0.0, 0.0, 0.0, 0.0, 0.0, 0.0, 0.0, 0.0, 0.0, 0.0, 0.0, 0.0, 0.0, 0.0, 0.0, 0.0, 0.0, 0.0, 0.0, 0.0, 0.0, 0.0, 0.0, 0.0, 0.0, 0.0, 0.0, 0.0, 0.0, 0.0, 0.0, 0.0, 0.0, 0.0, 0.0, 0.0, 0.0, 0.0, 0.0, 0.0, 0.0, 0.0, 0.0, 0.0, 0.0, 0.0, 0.0, 0.0, 0.0, 0.0, 0.0, 0.0, 0.0, 0.0, 0.0, 0.0, 0.0, 0.0, 0.0, 0.0, 0.0, 0.0, 0.0, 0.0, 0.0, 0.0, 0.0, 0.0, 0.0, 0.0, 0.0, 0.0, 0.0, 0.0, 0.0, 0.0, 0.0, 0.0, 0.0, 0.0, 0.0, 0.0, 0.0, 0.0, 0.0, 0.0, 0.0, 0.0, 0.0, 0.0, 0.0, 0.0, 0.0, 0.0, 0.0, 0.0, 0.0, 0.0, 0.0, 0.0, 0.0, 0.0, 0.0, 0.0, 0.0, 0.0, 0.0, 0.0, 0.0, 0.0, 0.0, 0.0, 0.0, 0.0, 0.0, 0.0, 0.0, 0.0, 0.0, 0.0, 0.0, 0.0, 0.0, 0.0, 0.0, 0.0, 0.0, 0.0, 0.0, 0.0, 0.0, 0.0, 0.0, 0.0, 0.0, 0.0, 0.0, 0.0, 0.0, 0.0, 0.0, 0.0, 0.0, 0.0, 0.0, 0.0, 0.0, 0.0, 0.0, 0.0, 0.0, 0.0, 0.0, 0.0, 0.0, 0.0, 0.0, 0.0, 0.0, 0.0, 0.0, 0.0, 0.0, 0.0, 0.0, 0.0, 0.0, 0.0, 0.0, 0.0, 0.0, 0.0, 0.0, 0.0, 0.0, 0.0, 0.0, 0.0, 0.0, 0.0, 0.0, 0.0, 0.0, 0.0, 0.0, 0.0, 0.0, 0.0, 0.0, 0.0, 0.0, 0.0, 0.0, 0.0, 0.0, 0.0, 0.0, 0.0, 0.0, 0.0, 0.0, 0.0, 0.0, 0.0, 0.0, 0.0, 0.0, 0.0, 0.0, 0.0, 0.0, 0.0, 0.0, 0.0, 0.0, 0.0, 0.0, 0.0, 0.0, 0.0, 0.0, 0.0, 0.0, 0.0, 0.0, 0.0, 0.0, 0.0, 0.0, 0.0, 0.0, 0.0, 0.0, 0.0, 0.0, 0.0, 0.0, 0.0, 0.0, 0.0, 0.0, 0.0, 0.0, 0.0, 0.0, 0.0, 0.0, 0.0, 0.0, 0.0, 0.0, 0.0, 0.0, 0.0, 0.0, 0.0, 0.0, 0.0, 0.0, 0.0, 0.0, 0.0, 0.0, 0.0, 0.0, 0.0, 0.0, 0.0, 0.0, 0.0, 0.0, 0.0, 0.0, 0.0, 0.0, 0.0, 0.0, 0.0, 0.0, 0.0, 0.0, 0.0, 0.0, 0.0, 0.0, 0.0, 0.0, 0.0, 0.0, 0.0, 0.0, 0.0, 0.0, 0.0, 0.0, 0.0, 0.0, 0.0, 0.0, 0.0, 0.0, 0.0, 0.0, 0.0, 0.0, 0.0, 0.0, 0.0, 0.0, 0.0, 0.0, 0.0, 0.0, 0.0, 0.0, 0.0, 0.0, 0.0, 0.0, 0.0, 0.0, 0.0, 0.0, 0.0, 0.0, 0.0, 0.0, 0.0, 0.0, 0.0, 0.0, 0.0, 0.0, 0.0, 0.0, 0.0, 0.0, 0.0, 0.0, 0.0, 0.0, 0.0, 0.0, 0.0, 0.0, 0.0, 0.0, 0.0, 0.0, 0.0, 0.0, 0.0, 0.0, 0.0, 0.0, 0.0, 0.0, 0.0, 0.0, 0.0, 0.0, 0.0, 0.0, 0.0, 0.0, 0.0, 0.0, 0.0, 0.0, 0.0, 0.0, 0.0, 0.0, 0.0, 0.0, 0.0, 0.0, 0.0, 0.0, 0.0, 0.0, 0.0, 0.0, 0.0, 0.0, 0.0, 0.0, 0.0, 0.0, 0.0, 0.0, 0.0, 0.0, 0.0, 0.0, 0.0, 0.0, 0.0, 0.0, 0.0, 0.0, 0.0, 0.0, 0.0, 0.0, 0.0, 0.0, 0.0, 0.0, 0.0, 0.0, 0.0, 0.0, 0.0, 0.0, 0.0, 0.0, 0.0, 0.0, 0.0, 0.0, 0.0, 0.0, 0.0, 0.0, 0.0, 0.0, 0.0, 0.0, 0.0, 0.0, 0.0, 0.0, 0.0, 0.0, 0.0, 0.0, 0.0, 0.0, 0.0, 0.0, 0.0, 0.0, 0.0, 0.0, 0.0, 0.0, 0.0, 0.0, 0.0, 0.0, 0.0, 0.0, 0.0, 0.0, 0.0, 0.0, 0.0, 0.0, 0.0, 0.0, 0.0, 0.0, 0.0, 0.0, 0.0, 0.0, 0.0, 0.0, 0.0, 0.0, 0.0, 0.0, 0.0, 0.0, 0.0, 0.0, 0.0, 0.0, 0.0, 0.0, 0.0, 0.0, 0.0, 0.0, 0.0, 0.0, 0.0, 0.0, 0.0, 0.0, 0.0, 0.0, 0.0, 0.0, 0.0, 0.0, 0.0, 0.0, 0.0, 0.0, 0.0, 0.0, 0.0, 0.0, 0.0, 0.0, 0.0, 0.0, 0.0, 0.0, 0.0, 0.0, 0.0, 0.0, 0.0, 0.0, 0.0, 0.0, 0.0, 0.0, 0.0, 0.0, 0.0, 0.0, 0.0, 0.0, 0.0, 0.0, 0.0, 0.0, 0.0, 0.0, 0.0, 0.0, 0.0, 0.0, 0.0, 0.0, 0.0, 0.0, 0.0, 0.0, 0.0, 0.0, 0.0, 0.0, 0.0, 0.0, 0.0, 0.0, 0.0, 0.0, 0.0, 0.0, 0.0, 0.0, 0.0, 0.0, 0.0, 0.0, 0.0, 0.0, 0.0, 0.0, 0.0, 0.0, 0.0, 0.0, 0.0, 0.0, 0.0, 0.0, 0.0, 0.0, 0.0, 0.0, 0.0, 0.0, 0.0, 0.0, 0.0, 0.0, 0.0, 0.0, 0.0, 0.0, 0.0, 0.0, 0.0, 0.0, 0.0, 0.0, 0.0, 0.0, 0.0, 0.0, 0.0, 0.0, 0.0, 0.0, 0.0, 0.0, 0.0, 0.0, 0.0, 0.0, 0.0, 0.0, 0.0, 0.0, 0.0, 0.0, 0.0, 0.0, 0.0, 0.0, 0.0, 0.0, 0.0, 0.0, 0.0, 0.0, 0.0, 0.0, 0.0, 0.0, 0.0, 0.0, 0.0, 0.0, 0.0, 0.0, 0.0, 0.0, 0.0, 0.0, 0.0, 0.0, 0.0, 0.0, 0.0, 0.0, 0.0, 0.0, 0.0, 0.0, 0.0, 0.0, 0.0, 0.0, 0.0, 0.0, 0.0, 0.0, 0.0, 0.0, 0.0, 0.0, 0.0, 0.0, 0.0, 0.0, 0.0, 0.0, 0.0, 0.0, 0.0, 0.0, 0.0, 0.0, 0.0, 0.0, 0.0, 0.0, 0.0, 0.0, 0.0, 0.0, 0.0, 0.0, 0.0, 0.0, 0.0, 0.0, 0.0, 0.0, 0.0, 0.0, 0.0, 0.0, 0.0, 0.0, 0.0, 0.0, 0.0, 0.0, 0.0, 0.0, 0.0, 0.0, 0.0, 0.0, 0.0, 0.0, 0.0, 0.0, 0.0, 0.0, 0.0, 0.0, 0.0, 0.0, 0.0, 0.0, 0.0, 0.0, 0.0, 0.0, 0.0, 0.0, 0.0, 0.0, 0.0, 0.0, 0.0, 0.0, 0.0, 0.0, 0.0, 0.0, 0.0, 0.0, 0.0, 0.0, 0.0, 0.0, 0.0, 0.0, 0.0, 0.0, 0.0, 0.0, 0.0, 0.0, 0.0, 0.0, 0.0, 0.0, 0.0, 0.0, 0.0, 0.0, 0.0, 0.0, 0.0, 0.0, 0.0, 0.0, 0.0, 0.0, 0.0, 0.0, 0.0, 0.0, 0.0, 0.0, 0.0, 0.0, 0.0, 0.0, 0.0, 0.0, 0.0, 0.0, 0.0, 0.0, 0.0, 0.0, 0.0, 0.0, 0.0, 0.0, 0.0, 0.0, 0.0, 0.0, 0.0, 0.0, 0.0, 0.0, 0.0, 0.0, 0.0, 0.0, 0.0, 0.0, 0.0, 0.0, 0.0, 0.0, 0.0, 0.0, 0.0, 0.0, 0.0, 0.0, 0.0, 0.0, 0.0, 0.0, 0.0, 0.0, 0.0, 0.0, 0.0, 0.0, 0.0, 0.0, 0.0, 0.0, 0.0, 0.0, 0.0, 0.0, 0.0, 0.0, 0.0, 0.0, 0.0, 0.0, 0.0, 0.0, 0.0, 0.0, 0.0, 0.0, 0.0, 0.0, 0.0, 0.0, 0.0, 0.0, 0.0, 0.0, 0.0, 0.0, 0.0, 0.0, 0.0, 0.0, 0.0, 0.0, 0.0, 0.0, 0.0, 0.0, 0.0, 0.0, 0.0, 0.0, 0.0, 0.0, 0.0, 0.0, 0.0, 0.0, 0.0, 0.0, 0.0, 0.0, 0.0, 0.0, 0.0, 0.0, 0.0, 0.0, 0.0, 0.0, 0.0, 0.0, 0.0, 0.0, 0.0, 0.0, 0.0, 0.0, 0.0, 0.0, 0.0, 0.0, 0.0, 0.0, 0.0, 0.0, 0.0, 0.0, 0.0, 0.0, 0.0, 0.0, 0.0, 0.0, 0.0, 0.0, 0.0, 0.0, 0.0, 0.0, 0.0, 0.0, 0.0, 0.0, 0.0, 0.0, 0.0, 0.0, 0.0, 0.0, 0.0, 0.0, 0.0, 0.0, 0.0, 0.0, 0.0, 0.0, 0.0, 0.0, 0.0, 0.0, 0.0, 0.0, 0.0, 0.0, 0.0, 0.0, 0.0, 0.0, 0.0, 0.0, 0.0, 0.0, 0.0, 0.0, 0.0, 0.0, 0.0, 0.0, 0.0, 0.0, 0.0, 0.0, 0.0, 0.0, 0.0, 0.0, 0.0, 0.0, 0.0, 0.0, 0.0, 0.0, 0.0, 0.0, 0.0, 0.0, 0.0, 0.0, 0.0, 0.0, 0.0, 0.0, 0.0, 0.0, 0.0, 0.0, 0.0, 0.0, 0.0, 0.0, 0.0, 0.0, 0.0, 0.0, 0.0, 0.0, 0.0, 0.0, 0.0, 0.0, 0.0, 0.0, 0.0, 0.0, 0.0, 0.0, 0.0, 0.0, 0.0, 0.0, 0.0, 0.0, 0.0, 0.0, 0.0, 0.0, 0.0, 0.0, 0.0, 0.0, 0.0, 0.0, 0.0, 0.0, 0.0, 0.0, 0.0, 0.0, 0.0, 0.0, 0.0, 0.0, 0.0, 0.0, 0.0, 0.0, 0.0, 0.0, 0.0, 0.0, 0.0, 0.0, 0.0, 0.0, 0.0, 0.0, 0.0, 0.0, 0.0, 0.0, 0.0, 0.0, 0.0, 0.0, 0.0, 0.0, 0.0, 0.0, 0.0, 0.0, 0.0, 0.0, 0.0, 0.0, 0.0, 0.0, 0.0, 0.0, 0.0, 0.0, 0.0, 0.0, 0.0, 0.0, 0.0, 0.0, 0.0, 0.0, 0.0, 0.0, 0.0, 0.0, 0.0, 0.0, 0.0, 0.0, 0.0, 0.0, 0.0, 0.0, 0.0, 0.0, 0.0, 0.0, 0.0, 0.0, 0.0, 0.0])
me_nurbscurve.use_remesh_fix_poles = True
me_nurbscurve.use_remesh_preserve_attributes = False
me_nurbscurve.update()

# ---- objects
ob_light = bpy.data.objects.new('Light', light_light)
ob_camera = bpy.data.objects.new('Camera', cam_camera)
ob_nurbscurve = bpy.data.objects.new('NurbsCurve', me_nurbscurve)

# ---- transforms, parenting, visibility, modifiers, constraints
ob_light.location = (4.076, 1.005, 5.904)
ob_light.rotation_euler = (0.6503, 0.05522, 1.866)
ob_light.lock_rotations_4d = False
ob_light.empty_display_type = 'ARROWS'
ob_light.color = (0.0, 0.0, 0.0, 0.0)
ob_light.lineart.crease_threshold = 0.0
ob_camera.location = (7.359, -6.926, 4.958)
ob_camera.rotation_euler = (1.109, 0.0, 0.8149)
ob_camera.lock_rotations_4d = False
ob_camera.empty_display_type = 'ARROWS'
ob_camera.color = (0.0, 0.0, 0.0, 0.0)
ob_camera.display_type = 'WIRE'
ob_camera.lineart.crease_threshold = 0.0
ob_nurbscurve.location = (0.0, 0.0, 0.0)
ob_nurbscurve.rotation_euler = (1.571, 0.0, 0.0)
_m = ob_nurbscurve.modifiers.new('Decimate', 'DECIMATE')

# ---- collection membership
col_collection.objects.link(ob_light)
col_collection.objects.link(ob_camera)
col_collection.objects.link(ob_nurbscurve)

# ---- scene / render settings (as saved in the file)
scene.camera = ob_camera
scene.frame_start = 1; scene.frame_end = 250; scene.frame_set(1)
scene.render.engine = 'BLENDER_EEVEE_NEXT'
scene.cycles.use_denoising = False
scene.cycles.samples = 128
scene.cycles.sampling_pattern = 'TABULATED_SOBOL'
scene.cycles.use_adaptive_sampling = False
scene.cycles.use_light_tree = False
scene.view_settings.view_transform = 'Filmic'
bpy.context.view_layer.update()
